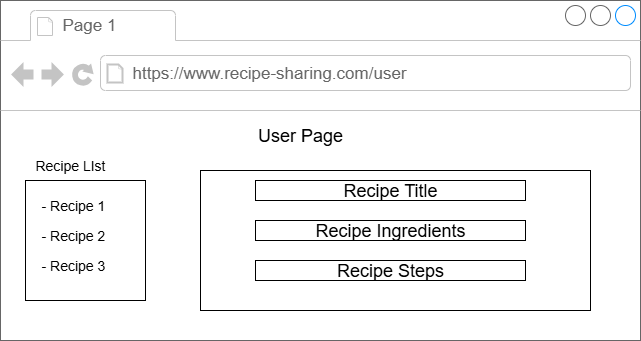

The diagram above was exported from draw.io. Its source (the exported page's mxGraphModel, read from the mxfile embedded in the PNG):
<mxGraphModel dx="872" dy="431" grid="1" gridSize="10" guides="1" tooltips="1" connect="1" arrows="1" fold="1" page="1" pageScale="1" pageWidth="850" pageHeight="1100" math="0" shadow="0">
  <root>
    <mxCell id="0" />
    <mxCell id="1" parent="0" />
    <mxCell id="tdPMYoMBM0XM2vVlXwPb-5" value="" style="strokeWidth=1;shadow=0;dashed=0;align=center;html=1;shape=mxgraph.mockup.containers.browserWindow;rSize=0;strokeColor=#666666;strokeColor2=#008cff;strokeColor3=#c4c4c4;mainText=,;recursiveResize=0;" vertex="1" parent="1">
      <mxGeometry x="105" y="100" width="640" height="340" as="geometry" />
    </mxCell>
    <mxCell id="tdPMYoMBM0XM2vVlXwPb-6" value="Page 1" style="strokeWidth=1;shadow=0;dashed=0;align=center;html=1;shape=mxgraph.mockup.containers.anchor;fontSize=17;fontColor=#666666;align=left;whiteSpace=wrap;" vertex="1" parent="tdPMYoMBM0XM2vVlXwPb-5">
      <mxGeometry x="60" y="12" width="110" height="26" as="geometry" />
    </mxCell>
    <mxCell id="tdPMYoMBM0XM2vVlXwPb-7" value="https://www.recipe-sharing.com/user" style="strokeWidth=1;shadow=0;dashed=0;align=center;html=1;shape=mxgraph.mockup.containers.anchor;rSize=0;fontSize=17;fontColor=#666666;align=left;" vertex="1" parent="tdPMYoMBM0XM2vVlXwPb-5">
      <mxGeometry x="130" y="60" width="250" height="26" as="geometry" />
    </mxCell>
    <mxCell id="tdPMYoMBM0XM2vVlXwPb-10" value="&lt;font style=&quot;font-size: 18px;&quot;&gt;User Page&lt;/font&gt;" style="text;html=1;align=center;verticalAlign=middle;whiteSpace=wrap;rounded=0;" vertex="1" parent="tdPMYoMBM0XM2vVlXwPb-5">
      <mxGeometry x="210" y="120" width="180" height="30" as="geometry" />
    </mxCell>
    <mxCell id="tdPMYoMBM0XM2vVlXwPb-11" value="&lt;font style=&quot;font-size: 14px;&quot;&gt;Recipe LIst&lt;/font&gt;" style="text;html=1;align=center;verticalAlign=middle;whiteSpace=wrap;rounded=0;" vertex="1" parent="tdPMYoMBM0XM2vVlXwPb-5">
      <mxGeometry x="30" y="150" width="80" height="30" as="geometry" />
    </mxCell>
    <mxCell id="tdPMYoMBM0XM2vVlXwPb-38" value="&lt;img height=&quot;0&quot; width=&quot;0&quot; src=&quot;&amp;lt;mxfile host=&amp;quot;app.diagrams.net&amp;quot; agent=&amp;quot;Mozilla/5.0 (Windows NT 10.0; Win64; x64) AppleWebKit/537.36 (KHTML, like Gecko) Chrome/138.0.0.0 Safari/537.36&amp;quot; version=&amp;quot;27.2.0&amp;quot; scale=&amp;quot;1&amp;quot; border=&amp;quot;0&amp;quot;&amp;gt;&lt;br/&gt;  &amp;lt;diagram name=&amp;quot;Page-1&amp;quot; id=&amp;quot;1t84SynyN_xsK7DVSkfM&amp;quot;&amp;gt;&lt;br/&gt;    &amp;lt;mxGraphModel dx=&amp;quot;872&amp;quot; dy=&amp;quot;431&amp;quot; grid=&amp;quot;1&amp;quot; gridSize=&amp;quot;10&amp;quot; guides=&amp;quot;1&amp;quot; tooltips=&amp;quot;1&amp;quot; connect=&amp;quot;1&amp;quot; arrows=&amp;quot;1&amp;quot; fold=&amp;quot;1&amp;quot; page=&amp;quot;1&amp;quot; pageScale=&amp;quot;1&amp;quot; pageWidth=&amp;quot;850&amp;quot; pageHeight=&amp;quot;1100&amp;quot; math=&amp;quot;0&amp;quot; shadow=&amp;quot;0&amp;quot;&amp;gt;&lt;br/&gt;      &amp;lt;root&amp;gt;&lt;br/&gt;        &amp;lt;mxCell id=&amp;quot;0&amp;quot; /&amp;gt;&lt;br/&gt;        &amp;lt;mxCell id=&amp;quot;1&amp;quot; parent=&amp;quot;0&amp;quot; /&amp;gt;&lt;br/&gt;        &amp;lt;mxCell id=&amp;quot;tdPMYoMBM0XM2vVlXwPb-5&amp;quot; value=&amp;quot;&amp;quot; style=&amp;quot;strokeWidth=1;shadow=0;dashed=0;align=center;html=1;shape=mxgraph.mockup.containers.browserWindow;rSize=0;strokeColor=#666666;strokeColor2=#008cff;strokeColor3=#c4c4c4;mainText=,;recursiveResize=0;&amp;quot; vertex=&amp;quot;1&amp;quot; parent=&amp;quot;1&amp;quot;&amp;gt;&lt;br/&gt;          &amp;lt;mxGeometry x=&amp;quot;160&amp;quot; y=&amp;quot;140&amp;quot; width=&amp;quot;500&amp;quot; height=&amp;quot;240&amp;quot; as=&amp;quot;geometry&amp;quot; /&amp;gt;&lt;br/&gt;        &amp;lt;/mxCell&amp;gt;&lt;br/&gt;        &amp;lt;mxCell id=&amp;quot;tdPMYoMBM0XM2vVlXwPb-6&amp;quot; value=&amp;quot;Page 1&amp;quot; style=&amp;quot;strokeWidth=1;shadow=0;dashed=0;align=center;html=1;shape=mxgraph.mockup.containers.anchor;fontSize=17;fontColor=#666666;align=left;whiteSpace=wrap;&amp;quot; vertex=&amp;quot;1&amp;quot; parent=&amp;quot;tdPMYoMBM0XM2vVlXwPb-5&amp;quot;&amp;gt;&lt;br/&gt;          &amp;lt;mxGeometry x=&amp;quot;60&amp;quot; y=&amp;quot;12&amp;quot; width=&amp;quot;110&amp;quot; height=&amp;quot;26&amp;quot; as=&amp;quot;geometry&amp;quot; /&amp;gt;&lt;br/&gt;        &amp;lt;/mxCell&amp;gt;&lt;br/&gt;        &amp;lt;mxCell id=&amp;quot;tdPMYoMBM0XM2vVlXwPb-7&amp;quot; value=&amp;quot;https://www.recipe-sharing.com&amp;quot; style=&amp;quot;strokeWidth=1;shadow=0;dashed=0;align=center;html=1;shape=mxgraph.mockup.containers.anchor;rSize=0;fontSize=17;fontColor=#666666;align=left;&amp;quot; vertex=&amp;quot;1&amp;quot; parent=&amp;quot;tdPMYoMBM0XM2vVlXwPb-5&amp;quot;&amp;gt;&lt;br/&gt;          &amp;lt;mxGeometry x=&amp;quot;130&amp;quot; y=&amp;quot;60&amp;quot; width=&amp;quot;250&amp;quot; height=&amp;quot;26&amp;quot; as=&amp;quot;geometry&amp;quot; /&amp;gt;&lt;br/&gt;        &amp;lt;/mxCell&amp;gt;&lt;br/&gt;        &amp;lt;mxCell id=&amp;quot;tdPMYoMBM0XM2vVlXwPb-8&amp;quot; value=&amp;quot;&amp;amp;lt;font style=&amp;amp;quot;font-size: 24px;&amp;amp;quot;&amp;amp;gt;User&amp;amp;lt;/font&amp;amp;gt;&amp;quot; style=&amp;quot;rounded=0;whiteSpace=wrap;html=1;&amp;quot; vertex=&amp;quot;1&amp;quot; parent=&amp;quot;tdPMYoMBM0XM2vVlXwPb-5&amp;quot;&amp;gt;&lt;br/&gt;          &amp;lt;mxGeometry x=&amp;quot;170&amp;quot; y=&amp;quot;130&amp;quot; width=&amp;quot;100&amp;quot; height=&amp;quot;40&amp;quot; as=&amp;quot;geometry&amp;quot; /&amp;gt;&lt;br/&gt;        &amp;lt;/mxCell&amp;gt;&lt;br/&gt;        &amp;lt;mxCell id=&amp;quot;tdPMYoMBM0XM2vVlXwPb-9&amp;quot; value=&amp;quot;&amp;amp;lt;font style=&amp;amp;quot;font-size: 24px;&amp;amp;quot;&amp;amp;gt;Admin&amp;amp;lt;/font&amp;amp;gt;&amp;quot; style=&amp;quot;rounded=0;whiteSpace=wrap;html=1;&amp;quot; vertex=&amp;quot;1&amp;quot; parent=&amp;quot;tdPMYoMBM0XM2vVlXwPb-5&amp;quot;&amp;gt;&lt;br/&gt;          &amp;lt;mxGeometry x=&amp;quot;270&amp;quot; y=&amp;quot;130&amp;quot; width=&amp;quot;110&amp;quot; height=&amp;quot;40&amp;quot; as=&amp;quot;geometry&amp;quot; /&amp;gt;&lt;br/&gt;        &amp;lt;/mxCell&amp;gt;&lt;br/&gt;      &amp;lt;/root&amp;gt;&lt;br/&gt;    &amp;lt;/mxGraphModel&amp;gt;&lt;br/&gt;  &amp;lt;/diagram&amp;gt;&lt;br/&gt;&amp;lt;/mxfile&amp;gt;&quot;&gt;" style="rounded=0;whiteSpace=wrap;html=1;" vertex="1" parent="tdPMYoMBM0XM2vVlXwPb-5">
      <mxGeometry x="25" y="180" width="120" height="120" as="geometry" />
    </mxCell>
    <mxCell id="tdPMYoMBM0XM2vVlXwPb-39" value="&lt;font style=&quot;font-size: 14px;&quot;&gt;- Recipe 1&lt;/font&gt;" style="text;strokeColor=none;fillColor=none;align=left;verticalAlign=middle;spacingLeft=4;spacingRight=4;overflow=hidden;points=[[0,0.5],[1,0.5]];portConstraint=eastwest;rotatable=0;whiteSpace=wrap;html=1;" vertex="1" parent="tdPMYoMBM0XM2vVlXwPb-5">
      <mxGeometry x="35" y="190" width="80" height="30" as="geometry" />
    </mxCell>
    <mxCell id="tdPMYoMBM0XM2vVlXwPb-40" value="&lt;font style=&quot;font-size: 14px;&quot;&gt;- Recipe 2&lt;/font&gt;" style="text;strokeColor=none;fillColor=none;align=left;verticalAlign=middle;spacingLeft=4;spacingRight=4;overflow=hidden;points=[[0,0.5],[1,0.5]];portConstraint=eastwest;rotatable=0;whiteSpace=wrap;html=1;" vertex="1" parent="tdPMYoMBM0XM2vVlXwPb-5">
      <mxGeometry x="35" y="220" width="80" height="30" as="geometry" />
    </mxCell>
    <mxCell id="tdPMYoMBM0XM2vVlXwPb-41" value="&lt;font style=&quot;font-size: 14px;&quot;&gt;- Recipe 3&lt;/font&gt;" style="text;strokeColor=none;fillColor=none;align=left;verticalAlign=middle;spacingLeft=4;spacingRight=4;overflow=hidden;points=[[0,0.5],[1,0.5]];portConstraint=eastwest;rotatable=0;whiteSpace=wrap;html=1;" vertex="1" parent="tdPMYoMBM0XM2vVlXwPb-5">
      <mxGeometry x="35" y="250" width="80" height="30" as="geometry" />
    </mxCell>
    <mxCell id="tdPMYoMBM0XM2vVlXwPb-43" value="" style="rounded=0;whiteSpace=wrap;html=1;" vertex="1" parent="tdPMYoMBM0XM2vVlXwPb-5">
      <mxGeometry x="200" y="170" width="390" height="140" as="geometry" />
    </mxCell>
    <mxCell id="tdPMYoMBM0XM2vVlXwPb-44" value="&lt;font style=&quot;font-size: 18px;&quot;&gt;Recipe Title&lt;/font&gt;" style="rounded=0;whiteSpace=wrap;html=1;" vertex="1" parent="tdPMYoMBM0XM2vVlXwPb-5">
      <mxGeometry x="255" y="180" width="270" height="20" as="geometry" />
    </mxCell>
    <mxCell id="tdPMYoMBM0XM2vVlXwPb-45" value="&lt;font style=&quot;font-size: 18px;&quot;&gt;Recipe Ingredients&lt;/font&gt;" style="rounded=0;whiteSpace=wrap;html=1;" vertex="1" parent="tdPMYoMBM0XM2vVlXwPb-5">
      <mxGeometry x="255" y="220" width="270" height="20" as="geometry" />
    </mxCell>
    <mxCell id="tdPMYoMBM0XM2vVlXwPb-58" value="&lt;font style=&quot;font-size: 18px;&quot;&gt;Recipe Steps&lt;/font&gt;" style="rounded=0;whiteSpace=wrap;html=1;" vertex="1" parent="tdPMYoMBM0XM2vVlXwPb-5">
      <mxGeometry x="255" y="260" width="270" height="20" as="geometry" />
    </mxCell>
  </root>
</mxGraphModel>